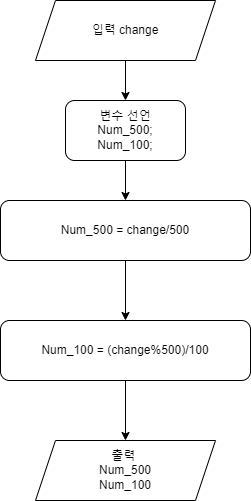

The diagram above was exported from draw.io. Its source (the exported page's mxGraphModel, read from the mxfile embedded in the PNG):
<mxGraphModel dx="1434" dy="746" grid="1" gridSize="10" guides="1" tooltips="1" connect="1" arrows="1" fold="1" page="1" pageScale="1" pageWidth="827" pageHeight="1169" math="0" shadow="0">
  <root>
    <mxCell id="0" />
    <mxCell id="1" parent="0" />
    <mxCell id="BWfcYxfrwdIrgaAXBNX9-19" style="edgeStyle=orthogonalEdgeStyle;rounded=0;orthogonalLoop=1;jettySize=auto;html=1;exitX=0.5;exitY=1;exitDx=0;exitDy=0;entryX=0.5;entryY=0;entryDx=0;entryDy=0;" edge="1" parent="1" source="BWfcYxfrwdIrgaAXBNX9-14" target="BWfcYxfrwdIrgaAXBNX9-15">
      <mxGeometry relative="1" as="geometry" />
    </mxCell>
    <mxCell id="BWfcYxfrwdIrgaAXBNX9-14" value="입력 change" style="shape=parallelogram;perimeter=parallelogramPerimeter;whiteSpace=wrap;html=1;fixedSize=1;" vertex="1" parent="1">
      <mxGeometry x="390" y="90" width="180" height="60" as="geometry" />
    </mxCell>
    <mxCell id="BWfcYxfrwdIrgaAXBNX9-20" style="edgeStyle=orthogonalEdgeStyle;rounded=0;orthogonalLoop=1;jettySize=auto;html=1;exitX=0.5;exitY=1;exitDx=0;exitDy=0;entryX=0.5;entryY=0;entryDx=0;entryDy=0;" edge="1" parent="1" source="BWfcYxfrwdIrgaAXBNX9-15" target="BWfcYxfrwdIrgaAXBNX9-16">
      <mxGeometry relative="1" as="geometry" />
    </mxCell>
    <mxCell id="BWfcYxfrwdIrgaAXBNX9-15" value="변수 선언&lt;div&gt;Num_500;&lt;/div&gt;&lt;div&gt;Num_100;&lt;/div&gt;" style="rounded=1;whiteSpace=wrap;html=1;" vertex="1" parent="1">
      <mxGeometry x="420" y="190" width="120" height="60" as="geometry" />
    </mxCell>
    <mxCell id="BWfcYxfrwdIrgaAXBNX9-21" style="edgeStyle=orthogonalEdgeStyle;rounded=0;orthogonalLoop=1;jettySize=auto;html=1;exitX=0.5;exitY=1;exitDx=0;exitDy=0;entryX=0.5;entryY=0;entryDx=0;entryDy=0;" edge="1" parent="1" source="BWfcYxfrwdIrgaAXBNX9-16" target="BWfcYxfrwdIrgaAXBNX9-17">
      <mxGeometry relative="1" as="geometry" />
    </mxCell>
    <mxCell id="BWfcYxfrwdIrgaAXBNX9-16" value="Num_500 = change/500" style="rounded=1;whiteSpace=wrap;html=1;" vertex="1" parent="1">
      <mxGeometry x="355" y="290" width="250" height="60" as="geometry" />
    </mxCell>
    <mxCell id="BWfcYxfrwdIrgaAXBNX9-22" style="edgeStyle=orthogonalEdgeStyle;rounded=0;orthogonalLoop=1;jettySize=auto;html=1;exitX=0.5;exitY=1;exitDx=0;exitDy=0;" edge="1" parent="1" source="BWfcYxfrwdIrgaAXBNX9-17" target="BWfcYxfrwdIrgaAXBNX9-18">
      <mxGeometry relative="1" as="geometry" />
    </mxCell>
    <mxCell id="BWfcYxfrwdIrgaAXBNX9-17" value="Num_100 = (change%500)/100" style="rounded=1;whiteSpace=wrap;html=1;" vertex="1" parent="1">
      <mxGeometry x="355" y="410" width="250" height="60" as="geometry" />
    </mxCell>
    <mxCell id="BWfcYxfrwdIrgaAXBNX9-18" value="출력&amp;nbsp;&lt;div&gt;Num_500&lt;/div&gt;&lt;div&gt;Num_100&lt;/div&gt;" style="shape=parallelogram;perimeter=parallelogramPerimeter;whiteSpace=wrap;html=1;fixedSize=1;" vertex="1" parent="1">
      <mxGeometry x="390" y="530" width="180" height="60" as="geometry" />
    </mxCell>
  </root>
</mxGraphModel>